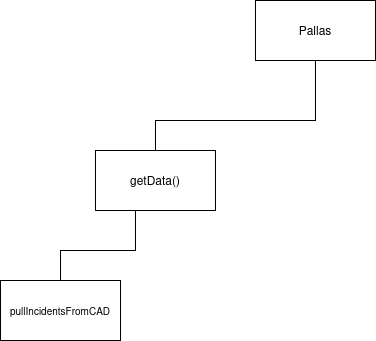

The diagram above was exported from draw.io. Its source (the exported page's mxGraphModel, read from the mxfile embedded in the PNG):
<mxGraphModel dx="1658" dy="902" grid="1" gridSize="10" guides="1" tooltips="1" connect="1" arrows="1" fold="1" page="1" pageScale="1" pageWidth="850" pageHeight="1100" math="0" shadow="0">
  <root>
    <mxCell id="0" />
    <mxCell id="1" parent="0" />
    <mxCell id="OzdUWGFeKmz8V9xBBfIe-1" value="Pallas" style="rounded=0;whiteSpace=wrap;html=1;" vertex="1" parent="1">
      <mxGeometry x="560" y="80" width="120" height="60" as="geometry" />
    </mxCell>
    <mxCell id="OzdUWGFeKmz8V9xBBfIe-3" value="" style="edgeStyle=segmentEdgeStyle;endArrow=none;html=1;curved=0;rounded=0;endSize=8;startSize=8;startFill=0;entryX=0.5;entryY=0;entryDx=0;entryDy=0;" edge="1" parent="1" source="OzdUWGFeKmz8V9xBBfIe-1" target="OzdUWGFeKmz8V9xBBfIe-4">
      <mxGeometry width="50" height="50" relative="1" as="geometry">
        <mxPoint x="570" y="420" as="sourcePoint" />
        <mxPoint x="460" y="240" as="targetPoint" />
        <Array as="points">
          <mxPoint x="620" y="200" />
          <mxPoint x="460" y="200" />
          <mxPoint x="460" y="260" />
        </Array>
      </mxGeometry>
    </mxCell>
    <mxCell id="OzdUWGFeKmz8V9xBBfIe-4" value="getData()" style="rounded=0;whiteSpace=wrap;html=1;" vertex="1" parent="1">
      <mxGeometry x="400" y="230" width="120" height="60" as="geometry" />
    </mxCell>
    <mxCell id="OzdUWGFeKmz8V9xBBfIe-5" value="" style="edgeStyle=segmentEdgeStyle;endArrow=none;html=1;curved=0;rounded=0;endSize=8;startSize=8;startFill=0;entryX=0.5;entryY=0;entryDx=0;entryDy=0;exitX=0.5;exitY=1;exitDx=0;exitDy=0;" edge="1" parent="1" target="OzdUWGFeKmz8V9xBBfIe-6" source="OzdUWGFeKmz8V9xBBfIe-4">
      <mxGeometry width="50" height="50" relative="1" as="geometry">
        <mxPoint x="440" y="290" as="sourcePoint" />
        <mxPoint x="270" y="370" as="targetPoint" />
        <Array as="points">
          <mxPoint x="440" y="290" />
          <mxPoint x="440" y="330" />
          <mxPoint x="365" y="330" />
        </Array>
      </mxGeometry>
    </mxCell>
    <mxCell id="OzdUWGFeKmz8V9xBBfIe-6" value="&lt;div&gt;&lt;font style=&quot;font-size: 10px;&quot;&gt;pullIncidentsFromCAD&lt;/font&gt;&lt;/div&gt;" style="rounded=0;whiteSpace=wrap;html=1;" vertex="1" parent="1">
      <mxGeometry x="305" y="360" width="120" height="60" as="geometry" />
    </mxCell>
  </root>
</mxGraphModel>